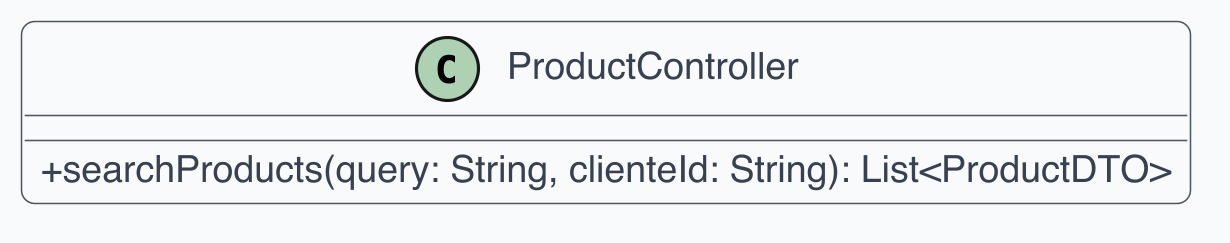

The diagram above was rendered by PlantUML. Its source (embedded in the PNG):
@startuml
skinparam dpi 300
skinparam shadowing false
skinparam backgroundColor White
skinparam defaultFontName Helvetica
skinparam defaultFontSize 12
skinparam ArrowColor #4B5563
skinparam ArrowThickness 1
skinparam roundcorner 8
skinparam class {
  BackgroundColor #F9FAFB
  BorderColor #4B5563
  FontColor #111827
  AttributeFontColor #374151
  StereotypeFontColor #6B7280
}
skinparam classAttributeIconSize 0
class ProductController {
  +searchProducts(query: String, clienteId: String): List<ProductDTO>
}
@enduml